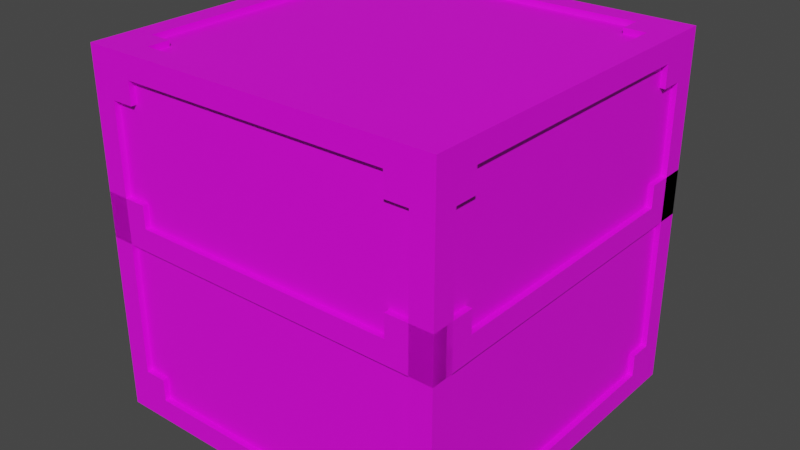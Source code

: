 # Source: barrier_setter.blend  (saved by Blender 3.6.13; exported with 4.5.12 LTS)
import bpy
from mathutils import Matrix  # noqa: F401  (used for matrix-valued properties, if any)

bpy.ops.wm.read_factory_settings(use_empty=True)
scene = bpy.context.scene
scene.name = 'window_frame_system_32'

# ---- collections
col_barrier_setter_ref = bpy.data.collections.new('barrier_setter_ref'); scene.collection.children.link(col_barrier_setter_ref)
col_barrier_clearer_ref = bpy.data.collections.new('barrier_clearer_ref'); scene.collection.children.link(col_barrier_clearer_ref)

# ---- images (referenced by path relative to the original .blend; pixels are not part of the script)
import os
ASSET_DIR = os.environ.get("B2B_ASSET_DIR", "")  # directory of the original .blend (textures are referenced by path, not embedded)
HERE = os.path.dirname(os.path.abspath(__file__))  # packed textures are extracted next to this script under _unpacked/

def load_image(name, relpath, width, height, colorspace="sRGB"):
    """Load a texture the original file referenced (path relative to the .blend, or extracted next to this script)."""
    p = next((c for c in (os.path.join(HERE, relpath), os.path.join(ASSET_DIR, relpath)) if relpath and os.path.exists(c)), "")
    if p:
        img = bpy.data.images.load(p, check_existing=True)
        img.name = name
    else:  # same state as the original file: an image datablock whose file is absent (Cycles renders it pink)
        img = bpy.data.images.new(name, width, height)
        img.source = "FILE"
        img.filepath = "//" + (relpath or name)
    img.colorspace_settings.name = colorspace
    return img
img_window_frame_system_png = load_image('window_frame_system.png', 'window_frame_system.png', 1024, 1024, 'sRGB')
img_metalgrate018c_png = load_image('metalgrate018c.png', 'metalgrate018c.png', 1024, 1024, 'sRGB')

# ---- materials (node trees are filled in below, after node groups)
mat_window_frame_system = bpy.data.materials.new('window_frame_system')
mat_window_frame_system.use_backface_culling = True
mat_window_frame_system.use_transparent_shadow = False
mat_window_frame_system.diffuse_color = (0.7381, 0.4285, 0.9803, 1.0)
mat_metalgrate018c_vtx = bpy.data.materials.new('metalgrate018c_vtx')
mat_metalgrate018c_vtx.use_backface_culling = True
mat_metalgrate018c_vtx.use_transparent_shadow = False

# ---- material node trees
mat_window_frame_system.use_nodes = True; mat_window_frame_system.node_tree.nodes.clear()
_N = mat_window_frame_system.node_tree.nodes; _L = mat_window_frame_system.node_tree.links
n0 = _N.new('ShaderNodeBsdfPrincipled'); n0.name = 'Principled BSDF'; n0.location = (10, 300)
n0.distribution = 'GGX'
n0.subsurface_method = 'RANDOM_WALK_SKIN'
n0.inputs[3].default_value = 1.45
n0.inputs[27].default_value = (0.0, 0.0, 0.0, 1.0)
n0.inputs[28].default_value = 1.0
n1 = _N.new('ShaderNodeOutputMaterial'); n1.name = 'Material Output'; n1.location = (300, 300)
n2 = _N.new('ShaderNodeTexImage'); n2.name = 'Image Texture'; n2.location = (-280, 269)
n2.image = img_window_frame_system_png
_L.new(n0.outputs[0], n1.inputs[0])
_L.new(n2.outputs[0], n0.inputs[0])
n1.is_active_output = True
mat_metalgrate018c_vtx.use_nodes = True; mat_metalgrate018c_vtx.node_tree.nodes.clear()
_N = mat_metalgrate018c_vtx.node_tree.nodes; _L = mat_metalgrate018c_vtx.node_tree.links
n0 = _N.new('ShaderNodeBsdfPrincipled'); n0.name = 'Principled BSDF'; n0.location = (10, 300)
n0.distribution = 'GGX'
n0.subsurface_method = 'RANDOM_WALK_SKIN'
n0.inputs[3].default_value = 1.45
n0.inputs[27].default_value = (0.0, 0.0, 0.0, 1.0)
n0.inputs[28].default_value = 1.0
n1 = _N.new('ShaderNodeOutputMaterial'); n1.name = 'Material Output'; n1.location = (300, 300)
n2 = _N.new('ShaderNodeTexImage'); n2.name = 'Image Texture'; n2.location = (-388, 266)
n2.image = img_metalgrate018c_png
_L.new(n0.outputs[0], n1.inputs[0])
_L.new(n2.outputs[0], n0.inputs[0])
_L.new(n2.outputs[1], n0.inputs[4])
n1.is_active_output = True

# ---- world
world_world = bpy.data.worlds.new('World'); scene.world = world_world
world_world.use_nodes = True; world_world.node_tree.nodes.clear()
_N = world_world.node_tree.nodes; _L = world_world.node_tree.links
n0 = _N.new('ShaderNodeOutputWorld'); n0.name = 'World Output'; n0.location = (300, 300)
n1 = _N.new('ShaderNodeBackground'); n1.name = 'Background'; n1.location = (10, 300)
n1.inputs[0].default_value = (0.05088, 0.05088, 0.05088, 1.0)
_L.new(n1.outputs[0], n0.inputs[0])
n0.is_active_output = True
world_world.color = (0.05088, 0.05088, 0.05088)
world_world.use_sun_shadow = False
world_world.sun_shadow_jitter_overblur = 0.0

# ---- meshes
me_window_frame_system_32 = bpy.data.meshes.new('window_frame_system_32')
me_window_frame_system_32.from_pydata([(16.0, 12.0, 2.0), (14.0, 12.0, 2.0), (16.0, 12.0, 9.537e-07), (14.0, 12.0, 9.537e-07), (14.0, 12.0, 4.0), (12.0, 12.0, 4.0), (12.0, 12.0, 2.0), (12.0, 12.0, 0.0), (12.0, 12.0, 4.0), (12.0, 16.0, 0.0), (12.0, 16.0, 4.0), (16.0, 12.0, 0.0), (16.0, 12.0, 4.0), (16.0, 16.0, 0.0), (16.0, 16.0, 4.0), (16.0, -12.0, 2.0), (16.0, -12.0, 9.537e-07), (14.0, -12.0, 9.537e-07), (14.0, -12.0, 4.0), (12.0, -12.0, 2.0), (14.0, -12.0, 2.0), (12.0, -12.0, 4.0)], [], [(17, 20, 1, 3), (18, 20, 1, 4), (20, 19, 6, 1), (15, 16, 2, 0), (20, 15, 0, 1), (16, 17, 3, 2), (21, 18, 4, 5), (7, 8, 10, 9), (9, 10, 14, 13), (13, 14, 12, 11), (11, 12, 8, 7), (9, 13, 11, 7), (14, 10, 8, 12), (19, 21, 5, 6)])
me_window_frame_system_32.polygons.foreach_set('use_smooth', [1, 1, 1, 1, 1, 1, 1, 0, 0, 0, 0, 0, 0, 1])
_k = set([(0, 15), (2, 16), (3, 17), (4, 18), (5, 21), (6, 19)])
me_window_frame_system_32.attributes.new('sharp_edge', 'BOOLEAN', 'EDGE').data.foreach_set('value', [ (min(e.vertices), max(e.vertices)) in _k for e in me_window_frame_system_32.edges])
_uv = me_window_frame_system_32.uv_layers.new(name='Float2')
_uv.uv.foreach_set('vector', [0.7552, 0.2621, 0.8073, 0.2621, 0.8073, 0.609, 0.7552, 0.609, 0.3177, 0.2621, 0.3698, 0.2621, 0.3698, 0.609, 0.3177, 0.609, 0.1927, 0.2621, 0.2448, 0.2621, 0.2448, 0.609, 0.1927, 0.609, 0.9427, 0.2621, 0.9948, 0.2621, 0.9948, 0.609, 0.9427, 0.609, 0.5677, 0.2621, 0.6198, 0.2621, 0.6198, 0.609, 0.5677, 0.609, 0.6302, 0.2621, 0.6823, 0.2621, 0.6823, 0.609, 0.6302, 0.609, 0.8177, 0.2621, 0.8698, 0.2621, 0.8698, 0.609, 0.8177, 0.609, 0.5588, 0.9236, 0.5588, 0.9597, 0.5226, 0.9597, 0.5226, 0.9236, 0.5226, 0.9236, 0.5226, 0.9597, 0.4865, 0.9597, 0.4865, 0.9236, 0.4865, 0.9236, 0.4865, 0.9597, 0.4503, 0.9597, 0.4503, 0.9236, 0.4503, 0.9236, 0.4503, 0.9597, 0.4141, 0.9597, 0.4141, 0.9236, 0.4865, 0.8874, 0.4865, 0.9236, 0.4503, 0.9236, 0.4503, 0.8874, 0.4865, 0.9597, 0.4865, 0.9959, 0.4503, 0.9959, 0.4503, 0.9597, 0.6927, 0.2621, 0.7448, 0.2621, 0.7448, 0.609, 0.6927, 0.609])
me_window_frame_system_32.materials.append(mat_window_frame_system)
me_window_frame_system_32.update()
me_window_frame_system_32.normals_split_custom_set([tuple(v) for v in zip(*[iter([-1.0, 0.0, 0.0, -1.0, 0.0, 0.0, -1.0, 0.0, 0.0, -1.0, 0.0, 0.0, 1.0, 0.0, 0.0, 1.0, 0.0, 0.0, 1.0, 0.0, 0.0, 1.0, 0.0, 0.0, 3.79e-14, 0.0, -1.0, 3.79e-14, 0.0, -1.0, 3.79e-14, 0.0, -1.0, 3.79e-14, 0.0, -1.0, 1.0, 0.0, 0.0, 1.0, 0.0, 0.0, 1.0, 0.0, 0.0, 1.0, 0.0, 0.0, 3.79e-14, 0.0, 1.0, 3.79e-14, 0.0, 1.0, 3.79e-14, 0.0, 1.0, 3.79e-14, 0.0, 1.0, 0.0, 0.0, -1.0, 0.0, 0.0, -1.0, 0.0, 0.0, -1.0, 0.0, 0.0, -1.0, -3.79e-14, 0.0, 1.0, -3.79e-14, 0.0, 1.0, -3.79e-14, 0.0, 1.0, -3.79e-14, 0.0, 1.0, -1.0, 0.0, 0.0, -1.0, 0.0, 0.0, -1.0, 0.0, 0.0, -1.0, 0.0, 0.0, 0.0, 1.0, 0.0, 0.0, 1.0, 0.0, 0.0, 1.0, 0.0, 0.0, 1.0, 0.0, 1.0, 0.0, 0.0, 1.0, 0.0, 0.0, 1.0, 0.0, 0.0, 1.0, 0.0, 0.0, 0.0, -1.0, 0.0, 0.0, -1.0, 0.0, 0.0, -1.0, 0.0, 0.0, -1.0, 0.0, 0.0, 0.0, -1.0, 0.0, 0.0, -1.0, 0.0, 0.0, -1.0, 0.0, 0.0, -1.0, 0.0, 0.0, 1.0, 0.0, 0.0, 1.0, 0.0, 0.0, 1.0, 0.0, 0.0, 1.0, -1.0, 0.0, 0.0, -1.0, 0.0, 0.0, -1.0, 0.0, 0.0, -1.0, 0.0, 0.0])] * 3)])
me_plane = bpy.data.meshes.new('Plane')
me_plane.from_pydata([(-14.0, -14.0, 0.5), (14.0, -14.0, 0.5), (-14.0, 14.0, 0.5), (14.0, 14.0, 0.5), (-12.0, -12.0, 2.0), (12.0, -12.0, 2.0), (-12.0, 12.0, 2.0), (12.0, 12.0, 2.0)], [], [(0, 2, 3, 1), (4, 5, 7, 6)])
_uv = me_plane.uv_layers.new(name='UVMap')
_uv.uv.foreach_set('vector', [0.08203, 0.3767, 0.4356, 0.7302, 0.7891, 0.3767, 0.4356, 0.02314, 0.2576, 0.6899, 0.5606, 0.3869, 0.8637, 0.6899, 0.5606, 0.993])
me_plane.materials.append(mat_metalgrate018c_vtx)
me_plane.update()
me_window_frame_system_32_001 = bpy.data.meshes.new('window_frame_system_32.001')
me_window_frame_system_32_001.from_pydata([(12.0, 12.0, -14.0), (14.0, 12.0, -14.0), (12.0, 12.0, -12.0), (14.0, 12.0, -12.0), (14.0, 12.0, -16.0), (16.0, 12.0, -16.0), (16.0, 12.0, -14.0), (16.0, 12.0, -12.0), (16.0, 12.0, -16.0), (16.0, 16.0, -12.0), (16.0, 16.0, -16.0), (12.0, 12.0, -12.0), (12.0, 12.0, -16.0), (12.0, 16.0, -12.0), (12.0, 16.0, -16.0), (12.0, -12.0, -14.0), (12.0, -12.0, -12.0), (14.0, -12.0, -12.0), (14.0, -12.0, -16.0), (16.0, -12.0, -14.0), (14.0, -12.0, -14.0), (16.0, -12.0, -16.0), (12.0, 12.0, 14.0), (14.0, 12.0, 14.0), (12.0, 12.0, 12.0), (14.0, 12.0, 12.0), (14.0, 12.0, 16.0), (16.0, 12.0, 16.0), (16.0, 12.0, 14.0), (16.0, 12.0, 12.0), (16.0, 12.0, 16.0), (16.0, 16.0, 12.0), (16.0, 16.0, 16.0), (12.0, 12.0, 12.0), (12.0, 12.0, 16.0), (12.0, 16.0, 12.0), (12.0, 16.0, 16.0), (12.0, -12.0, 14.0), (12.0, -12.0, 12.0), (14.0, -12.0, 12.0), (14.0, -12.0, 16.0), (16.0, -12.0, 14.0), (14.0, -12.0, 14.0), (16.0, -12.0, 16.0), (12.0, 14.0, 12.0), (14.0, 14.0, 12.0), (12.0, 12.0, 12.0), (14.0, 12.0, 12.0), (14.0, 16.0, 12.0), (16.0, 16.0, 12.0), (16.0, 14.0, 12.0), (12.0, 14.0, -12.0), (12.0, 12.0, -12.0), (14.0, 12.0, -12.0), (14.0, 16.0, -12.0), (16.0, 14.0, -12.0), (14.0, 14.0, -12.0), (16.0, 16.0, -12.0)], [], [(17, 20, 1, 3), (18, 20, 1, 4), (20, 19, 6, 1), (15, 16, 2, 0), (20, 15, 0, 1), (16, 17, 3, 2), (21, 18, 4, 5), (7, 8, 10, 9), (9, 10, 14, 13), (13, 14, 12, 11), (11, 12, 8, 7), (9, 13, 11, 7), (14, 10, 8, 12), (19, 21, 5, 6), (39, 25, 23, 42), (40, 26, 23, 42), (42, 23, 28, 41), (37, 22, 24, 38), (42, 23, 22, 37), (38, 24, 25, 39), (43, 27, 26, 40), (29, 31, 32, 30), (31, 35, 36, 32), (35, 33, 34, 36), (33, 29, 30, 34), (31, 29, 33, 35), (36, 34, 30, 32), (41, 28, 27, 43), (53, 56, 45, 47), (54, 56, 45, 48), (56, 55, 50, 45), (51, 52, 46, 44), (56, 51, 44, 45), (52, 53, 47, 46), (57, 54, 48, 49), (55, 57, 49, 50)])
me_window_frame_system_32_001.polygons.foreach_set('use_smooth', [1, 1, 1, 1, 1, 1, 1, 0, 0, 0, 0, 0, 0, 1, 1, 1, 1, 1, 1, 1, 1, 0, 0, 0, 0, 0, 0, 1, 1, 1, 1, 1, 1, 1, 1, 1])
_k = set([(0, 15), (2, 16), (3, 17), (4, 18), (5, 21), (6, 19), (22, 37), (24, 38), (25, 39), (26, 40), (27, 43), (28, 41), (44, 51), (46, 52), (47, 53), (48, 54), (49, 57), (50, 55)])
me_window_frame_system_32_001.attributes.new('sharp_edge', 'BOOLEAN', 'EDGE').data.foreach_set('value', [ (min(e.vertices), max(e.vertices)) in _k for e in me_window_frame_system_32_001.edges])
_uv = me_window_frame_system_32_001.uv_layers.new(name='Float2')
_uv.uv.foreach_set('vector', [0.7552, 0.04184, 0.8073, 0.04184, 0.8073, 0.3888, 0.7552, 0.3888, 0.3177, 0.04184, 0.3698, 0.04184, 0.3698, 0.3888, 0.3177, 0.3888, 0.1927, 0.04184, 0.2448, 0.04184, 0.2448, 0.3888, 0.1927, 0.3888, 0.9427, 0.04184, 0.9948, 0.04184, 0.9948, 0.3888, 0.9427, 0.3888, 0.5677, 0.04184, 0.6198, 0.04184, 0.6198, 0.3888, 0.5677, 0.3888, 0.6302, 0.04184, 0.6823, 0.04184, 0.6823, 0.3888, 0.6302, 0.3888, 0.8177, 0.04184, 0.8698, 0.04184, 0.8698, 0.3888, 0.8177, 0.3888, 0.5588, 0.9236, 0.5588, 0.9597, 0.5226, 0.9597, 0.5226, 0.9236, 0.5226, 0.9236, 0.5226, 0.9597, 0.4865, 0.9597, 0.4865, 0.9236, 0.4865, 0.9236, 0.4865, 0.9597, 0.4503, 0.9597, 0.4503, 0.9236, 0.4503, 0.9236, 0.4503, 0.9597, 0.4141, 0.9597, 0.4141, 0.9236, 0.4865, 0.8874, 0.4865, 0.9236, 0.4503, 0.9236, 0.4503, 0.8874, 0.4865, 0.9597, 0.4865, 0.9959, 0.4503, 0.9959, 0.4503, 0.9597, 0.6927, 0.04184, 0.7448, 0.04184, 0.7448, 0.3888, 0.6927, 0.3888, 0.7552, 0.2621, 0.7552, 0.609, 0.8073, 0.609, 0.8073, 0.2621, 0.3177, 0.2621, 0.3177, 0.609, 0.3698, 0.609, 0.3698, 0.2621, 0.1927, 0.2621, 0.1927, 0.609, 0.2448, 0.609, 0.2448, 0.2621, 0.9427, 0.2621, 0.9427, 0.609, 0.9948, 0.609, 0.9948, 0.2621, 0.5677, 0.2621, 0.5677, 0.609, 0.6198, 0.609, 0.6198, 0.2621, 0.6302, 0.2621, 0.6302, 0.609, 0.6823, 0.609, 0.6823, 0.2621, 0.8177, 0.2621, 0.8177, 0.609, 0.8698, 0.609, 0.8698, 0.2621, 0.5588, 0.9236, 0.5226, 0.9236, 0.5226, 0.9597, 0.5588, 0.9597, 0.5226, 0.9236, 0.4865, 0.9236, 0.4865, 0.9597, 0.5226, 0.9597, 0.4865, 0.9236, 0.4503, 0.9236, 0.4503, 0.9597, 0.4865, 0.9597, 0.4503, 0.9236, 0.4141, 0.9236, 0.4141, 0.9597, 0.4503, 0.9597, 0.4865, 0.8874, 0.4503, 0.8874, 0.4503, 0.9236, 0.4865, 0.9236, 0.4865, 0.9597, 0.4503, 0.9597, 0.4503, 0.9959, 0.4865, 0.9959, 0.6927, 0.2621, 0.6927, 0.609, 0.7448, 0.609, 0.7448, 0.2621, 0.7552, 0.4848, 0.8073, 0.4848, 0.8073, 0.8317, 0.7552, 0.8317, 0.3177, 0.4848, 0.3698, 0.4848, 0.3698, 0.8317, 0.3177, 0.8317, 0.1927, 0.4848, 0.2448, 0.4848, 0.2448, 0.8317, 0.1927, 0.8317, 0.9427, 0.4848, 0.9948, 0.4848, 0.9948, 0.8317, 0.9427, 0.8317, 0.5677, 0.4848, 0.6198, 0.4848, 0.6198, 0.8317, 0.5677, 0.8317, 0.6302, 0.4848, 0.6823, 0.4848, 0.6823, 0.8317, 0.6302, 0.8317, 0.8177, 0.4848, 0.8698, 0.4848, 0.8698, 0.8317, 0.8177, 0.8317, 0.6927, 0.4848, 0.7448, 0.4848, 0.7448, 0.8317, 0.6927, 0.8317])
me_window_frame_system_32_001.materials.append(mat_window_frame_system)
me_window_frame_system_32_001.update()
me_window_frame_system_32_001.normals_split_custom_set([tuple(v) for v in zip(*[iter([1.0, 0.0, 0.0, 1.0, 0.0, 0.0, 1.0, 0.0, 0.0, 1.0, 0.0, 0.0, -1.0, 0.0, 0.0, -1.0, 0.0, 0.0, -1.0, 0.0, 0.0, -1.0, 0.0, 0.0, -5.563e-07, 0.0, 1.0, -5.563e-07, 0.0, 1.0, -5.563e-07, 0.0, 1.0, -5.563e-07, 0.0, 1.0, -1.0, 0.0, 0.0, -1.0, 0.0, 0.0, -1.0, 0.0, 0.0, -1.0, 0.0, 0.0, -5.563e-07, 0.0, -1.0, -5.563e-07, 0.0, -1.0, -5.563e-07, 0.0, -1.0, -5.563e-07, 0.0, -1.0, 4.768e-07, 0.0, 1.0, 4.768e-07, 0.0, 1.0, 4.768e-07, 0.0, 1.0, 4.768e-07, 0.0, 1.0, -7.579e-14, 0.0, -1.0, -7.579e-14, 0.0, -1.0, -7.579e-14, 0.0, -1.0, -7.579e-14, 0.0, -1.0, 1.0, 0.0, -2.384e-07, 1.0, 0.0, -2.384e-07, 1.0, 0.0, -2.384e-07, 1.0, 0.0, -2.384e-07, 0.0, 1.0, 0.0, 0.0, 1.0, 0.0, 0.0, 1.0, 0.0, 0.0, 1.0, 0.0, -1.0, 0.0, 2.384e-07, -1.0, 0.0, 2.384e-07, -1.0, 0.0, 2.384e-07, -1.0, 0.0, 2.384e-07, 0.0, -1.0, 0.0, 0.0, -1.0, 0.0, 0.0, -1.0, 0.0, 0.0, -1.0, 0.0, 0.0, 0.0, 1.0, 0.0, 0.0, 1.0, 0.0, 0.0, 1.0, 0.0, 0.0, 1.0, 0.0, 0.0, -1.0, 0.0, 0.0, -1.0, 0.0, 0.0, -1.0, 0.0, 0.0, -1.0, 1.0, 0.0, 0.0, 1.0, 0.0, 0.0, 1.0, 0.0, 0.0, 1.0, 0.0, 0.0, 1.0, 0.0, 0.0, 1.0, 0.0, 0.0, 1.0, 0.0, 0.0, 1.0, 0.0, 0.0, -1.0, 0.0, 0.0, -1.0, 0.0, 0.0, -1.0, 0.0, 0.0, -1.0, 0.0, 0.0, 0.0, 0.0, -1.0, 0.0, 0.0, -1.0, 0.0, 0.0, -1.0, 0.0, 0.0, -1.0, -1.0, 0.0, 0.0, -1.0, 0.0, 0.0, -1.0, 0.0, 0.0, -1.0, 0.0, 0.0, 0.0, 0.0, 1.0, 0.0, 0.0, 1.0, 0.0, 0.0, 1.0, 0.0, 0.0, 1.0, 0.0, 0.0, -1.0, 0.0, 0.0, -1.0, 0.0, 0.0, -1.0, 0.0, 0.0, -1.0, 0.0, 0.0, 1.0, 0.0, 0.0, 1.0, 0.0, 0.0, 1.0, 0.0, 0.0, 1.0, 1.0, 0.0, -4.768e-07, 1.0, 0.0, -4.768e-07, 1.0, 0.0, -4.768e-07, 1.0, 0.0, -4.768e-07, 0.0, 1.0, 0.0, 0.0, 1.0, 0.0, 0.0, 1.0, 0.0, 0.0, 1.0, 0.0, -1.0, 0.0, 2.384e-07, -1.0, 0.0, 2.384e-07, -1.0, 0.0, 2.384e-07, -1.0, 0.0, 2.384e-07, 0.0, -1.0, 0.0, 0.0, -1.0, 0.0, 0.0, -1.0, 0.0, 0.0, -1.0, 0.0, 0.0, 0.0, -1.0, 0.0, 0.0, -1.0, 0.0, 0.0, -1.0, 0.0, 0.0, -1.0, 0.0, 0.0, 1.0, 0.0, 0.0, 1.0, 0.0, 0.0, 1.0, 0.0, 0.0, 1.0, 1.0, 0.0, 0.0, 1.0, 0.0, 0.0, 1.0, 0.0, 0.0, 1.0, 0.0, 0.0, 1.0, 0.0, -7.947e-08, 1.0, 0.0, -7.947e-08, 1.0, 0.0, -7.947e-08, 1.0, 0.0, -7.947e-08, -1.0, 0.0, 7.947e-08, -1.0, 0.0, 7.947e-08, -1.0, 0.0, 7.947e-08, -1.0, 0.0, 7.947e-08, 0.0, -1.0, -7.947e-08, 0.0, -1.0, -7.947e-08, 0.0, -1.0, -7.947e-08, 0.0, -1.0, -7.947e-08, -1.0, 0.0, 7.947e-08, -1.0, 0.0, 7.947e-08, -1.0, 0.0, 7.947e-08, -1.0, 0.0, 7.947e-08, 0.0, 1.0, 7.947e-08, 0.0, 1.0, 7.947e-08, 0.0, 1.0, 7.947e-08, 0.0, 1.0, 7.947e-08, -3.79e-14, -1.0, -7.947e-08, -3.79e-14, -1.0, -7.947e-08, -3.79e-14, -1.0, -7.947e-08, -3.79e-14, -1.0, -7.947e-08, -2.384e-07, 1.0, 3.974e-08, -2.384e-07, 1.0, 3.974e-08, -2.384e-07, 1.0, 3.974e-08, -2.384e-07, 1.0, 3.974e-08, 1.0, 0.0, -3.974e-08, 1.0, 0.0, -3.974e-08, 1.0, 0.0, -3.974e-08, 1.0, 0.0, -3.974e-08])] * 3)])
me_plane_001 = bpy.data.meshes.new('Plane.001')
me_plane_001.from_pydata([(14.0, -14.0, 15.5), (-14.0, -14.0, 15.5), (14.0, 14.0, 15.5), (-14.0, 14.0, 15.5), (12.0, -12.0, 14.0), (-12.0, -12.0, 14.0), (12.0, 12.0, 14.0), (-12.0, 12.0, 14.0), (-14.0, -14.0, -15.5), (14.0, -14.0, -15.5), (-14.0, 14.0, -15.5), (14.0, 14.0, -15.5), (-12.0, -12.0, -14.0), (12.0, -12.0, -14.0), (-12.0, 12.0, -14.0), (12.0, 12.0, -14.0)], [], [(0, 2, 3, 1), (4, 5, 7, 6), (8, 10, 11, 9), (12, 13, 15, 14)])
_uv = me_plane_001.uv_layers.new(name='UVMap')
_uv.uv.foreach_set('vector', [0.08203, 0.3767, 0.4356, 0.7302, 0.7891, 0.3767, 0.4356, 0.02314, 0.2576, 0.6899, 0.5606, 0.3869, 0.8637, 0.6899, 0.5606, 0.993, 0.08203, 0.3767, 0.4356, 0.7302, 0.7891, 0.3767, 0.4356, 0.02314, 0.2576, 0.6899, 0.5606, 0.3869, 0.8637, 0.6899, 0.5606, 0.993])
me_plane_001.materials.append(mat_metalgrate018c_vtx)
me_plane_001.update()
me_plane_002 = bpy.data.meshes.new('Plane.002')
me_plane_002.from_pydata([(15.5, -14.0, -14.0), (15.5, -14.0, 14.0), (15.5, 14.0, -14.0), (15.5, 14.0, 14.0), (14.0, -12.0, -12.0), (14.0, -12.0, 12.0), (14.0, 12.0, -12.0), (14.0, 12.0, 12.0), (-15.5, -14.0, 14.0), (-15.5, -14.0, -14.0), (-15.5, 14.0, 14.0), (-15.5, 14.0, -14.0), (-14.0, -12.0, 12.0), (-14.0, -12.0, -12.0), (-14.0, 12.0, 12.0), (-14.0, 12.0, -12.0)], [], [(0, 2, 3, 1), (4, 5, 7, 6), (8, 10, 11, 9), (12, 13, 15, 14)])
_uv = me_plane_002.uv_layers.new(name='UVMap')
_uv.uv.foreach_set('vector', [0.08203, 0.3767, 0.4356, 0.7302, 0.7891, 0.3767, 0.4356, 0.02314, 0.2576, 0.6899, 0.5606, 0.3869, 0.8637, 0.6899, 0.5606, 0.993, 0.08203, 0.3767, 0.4356, 0.7302, 0.7891, 0.3767, 0.4356, 0.02314, 0.2576, 0.6899, 0.5606, 0.3869, 0.8637, 0.6899, 0.5606, 0.993])
me_plane_002.materials.append(mat_metalgrate018c_vtx)
me_plane_002.update()
arm_window_frame_system_32_skeleton = bpy.data.armatures.new('window_frame_system_32_skeleton')  # bones are not reproduced

# ---- objects
ob_window_skeleton = bpy.data.objects.new('window_skeleton', arm_window_frame_system_32_skeleton)
ob_yaw_90 = bpy.data.objects.new('yaw_90', None)
ob_frames = bpy.data.objects.new('frames', me_window_frame_system_32)
ob_grate = bpy.data.objects.new('grate', me_plane)
ob_frame_cube = bpy.data.objects.new('frame_cube', me_window_frame_system_32_001)
ob_grate_z = bpy.data.objects.new('grate_z', me_plane_001)
ob_grate_horiz = bpy.data.objects.new('grate_horiz', me_plane_002)

# ---- transforms, parenting, visibility, modifiers, constraints
ob_window_skeleton.location = (0.0, 0.0, 0.0)
ob_window_skeleton.show_in_front = True
ob_yaw_90.location = (0.0, 0.0, 0.0)
ob_yaw_90.rotation_euler = (0.0, 0.0, 1.571)
ob_yaw_90.empty_display_type = 'ARROWS'
ob_yaw_90.empty_display_size = 4.0
ob_frames.parent = ob_window_skeleton
ob_frames.location = (0.0, 0.0, 0.0)
_vg = ob_frames.vertex_groups.new(name='static_prop')
_vg.add([0, 1, 2, 3, 4, 5, 6, 15, 16, 17, 18, 19, 20, 21], 1.0, 'REPLACE')
_m = ob_frames.modifiers.new('Armature', 'ARMATURE')
_m.object = ob_window_skeleton
_m = ob_frames.modifiers.new('Array', 'ARRAY')
_m.count = 4
_m.use_relative_offset = False
_m.use_object_offset = True
_m.offset_object = ob_yaw_90
ob_grate.location = (0.0, 0.0, 0.0)
ob_frame_cube.parent = ob_window_skeleton
ob_frame_cube.location = (0.0, 0.0, 0.0)
_vg = ob_frame_cube.vertex_groups.new(name='static_prop')
_vg.add([0, 1, 2, 3, 4, 5, 6, 15, 16, 17, 18, 19, 20, 21, 22, 23, 24, 25, 26, 27, 28, 37, 38, 39, 40, 41, 42, 43, 44, 45, 46, 47, 48, 49, 50, 51, 52, 53, 54, 55, 56, 57], 1.0, 'REPLACE')
_m = ob_frame_cube.modifiers.new('Armature', 'ARMATURE')
_m.object = ob_window_skeleton
_m = ob_frame_cube.modifiers.new('Array', 'ARRAY')
_m.count = 4
_m.use_relative_offset = False
_m.use_object_offset = True
_m.offset_object = ob_yaw_90
ob_grate_z.location = (0.0, 0.0, 0.0)
ob_grate_horiz.location = (0.0, 0.0, 0.0)
_m = ob_grate_horiz.modifiers.new('Array', 'ARRAY')
_m.use_relative_offset = False
_m.use_object_offset = True
_m.offset_object = ob_yaw_90

# ---- collection membership
scene.collection.objects.link(ob_window_skeleton)
scene.collection.objects.link(ob_yaw_90)
col_barrier_setter_ref.objects.link(ob_frames)
col_barrier_setter_ref.objects.link(ob_grate)
col_barrier_clearer_ref.objects.link(ob_frame_cube)
col_barrier_clearer_ref.objects.link(ob_grate_z)
col_barrier_clearer_ref.objects.link(ob_grate_horiz)

# ---- scene / render settings (as saved in the file)
scene.frame_start = 1; scene.frame_end = 250; scene.frame_set(0)
scene.render.engine = 'BLENDER_EEVEE_NEXT'
scene.cycles.use_denoising = False
scene.cycles.sampling_pattern = 'TABULATED_SOBOL'
scene.view_settings.view_transform = 'Filmic'
bpy.context.view_layer.update()

# ---- added for rendering (the .blend has no active camera and no usable light): camera, sun
cam_auto = bpy.data.cameras.new('AutoCamera')
cam_auto.lens = 50.0
cam_auto.sensor_width = 36.0
cam_auto.clip_end = 1000.0
ob_auto_camera = bpy.data.objects.new('AutoCamera', cam_auto)
scene.collection.objects.link(ob_auto_camera)
ob_auto_camera.location = (51.2812, -61.5374, 41.0249)
ob_auto_camera.rotation_euler = (1.09748, -7.21219e-08, 0.694738)
scene.camera = ob_auto_camera
light_auto_sun = bpy.data.lights.new('AutoSun', 'SUN')
light_auto_sun.energy = 3.0
light_auto_sun.angle = 0.0523599
ob_auto_sun = bpy.data.objects.new('AutoSun', light_auto_sun)
scene.collection.objects.link(ob_auto_sun)
ob_auto_sun.rotation_euler = (0.872665, 0.174533, 0.523599)
bpy.context.view_layer.update()
